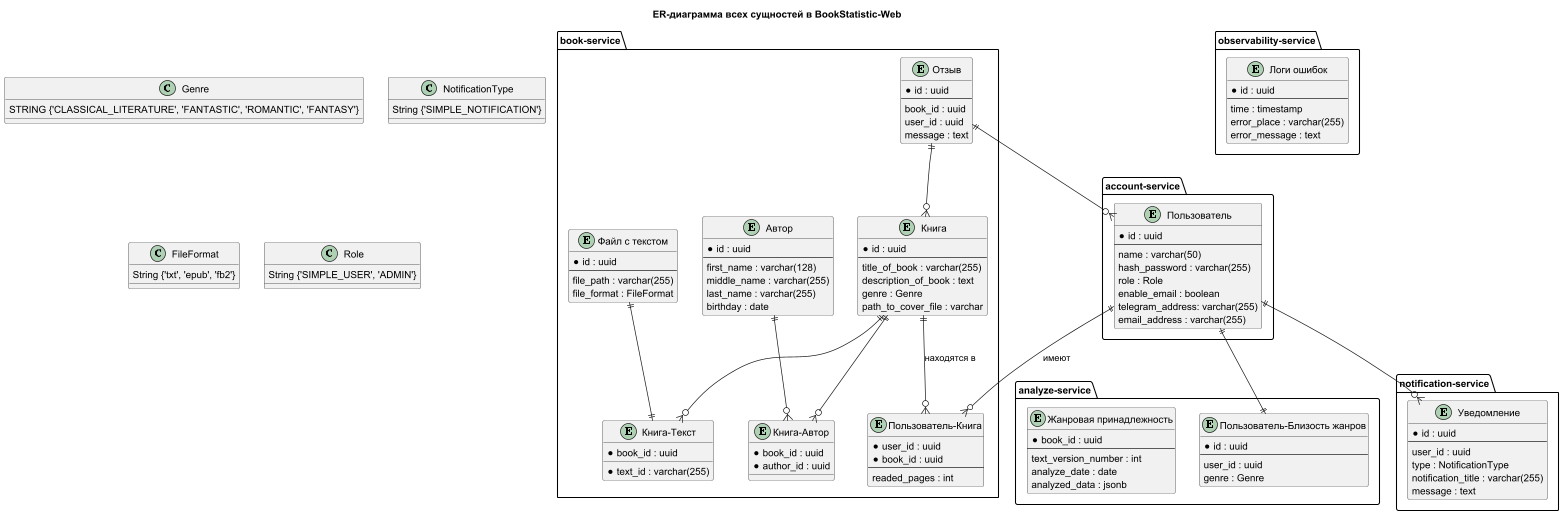

The diagram above was rendered by PlantUML. Its source (embedded in the PNG):
@startuml

title ER-диаграмма всех сущностей в BookStatistic-Web

package "account-service" {
    entity "Пользователь" as user {
        *id : uuid
        ---
        name : varchar(50)
        hash_password : varchar(255)
        role : Role
        enable_email : boolean
        telegram_address: varchar(255)
        email_address : varchar(255)
    }
}

package "book-service" {
    entity "Пользователь-Книга" as user_book {
        *user_id : uuid
        *book_id : uuid
        ---
        readed_pages : int
    }

    entity "Отзыв" as response {
        *id : uuid
        ---
        book_id : uuid
        user_id : uuid
        message : text
    }

    entity "Книга-Автор" as book_author {
        *book_id : uuid
        *author_id : uuid
    }

    entity "Книга" as book {
        *id : uuid
        ---
        title_of_book : varchar(255)
        description_of_book : text
        genre : Genre
        path_to_cover_file : varchar
    }

    ' Текст будет храниться в S3
    entity "Книга-Текст" as book_text {
        *text_id : varchar(255)
        *book_id : uuid
    }

    entity "Файл с текстом" as text_file {
        *id : uuid
        ---
        file_path : varchar(255)
        file_format : FileFormat
    }

    entity "Автор" as author {
        *id : uuid
        ---
        first_name : varchar(128)
        middle_name : varchar(255)
        last_name : varchar(255)
        birthday : date
    }
}

package "analyze-service" {
    entity "Пользователь-Близость жанров" as user_genre_preferences {
        *id : uuid
        ---
        user_id : uuid
        genre : Genre
    }

    entity "Жанровая принадлежность" as genre_preferences {
        *book_id : uuid
        ---
        text_version_number : int
        analyze_date : date
        analyzed_data : jsonb
    }
}

package "notification-service" {
    entity "Уведомление" as notification {
        *id : uuid
        ---
        user_id : uuid
        type : NotificationType
        notification_title : varchar(255)
        message : text
    }
}

package "observability-service" {
    entity "Логи ошибок" as error_logs {
        *id : uuid
        ---
        time : timestamp
        error_place : varchar(255)
        error_message : text
    }
}

' Типы данных
Genre : STRING {'CLASSICAL_LITERATURE', 'FANTASTIC', 'ROMANTIC', 'FANTASY'}
NotificationType : String {'SIMPLE_NOTIFICATION'}
FileFormat : String {'txt', 'epub', 'fb2'}
Role : String {'SIMPLE_USER', 'ADMIN'}

' Связи
user ||--o{ user_book : "имеют"
book ||--o{ user_book : "находятся в"
user ||--|| user_genre_preferences
book ||--o{ book_author
author ||--o{ book_author
book ||--o{ book_text
response ||--o{ user
response ||--o{ book
user ||--o{ notification
text_file ||--|| book_text

@enduml